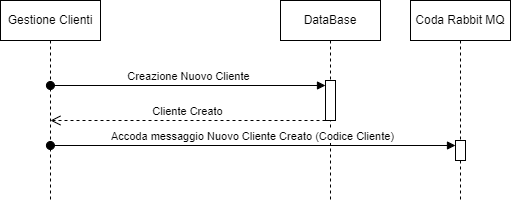

The diagram above was exported from draw.io. Its source (the exported page's mxGraphModel, read from the mxfile embedded in the PNG):
<mxGraphModel dx="677" dy="369" grid="1" gridSize="10" guides="1" tooltips="1" connect="1" arrows="1" fold="1" page="1" pageScale="1" pageWidth="827" pageHeight="1169" math="0" shadow="0">
  <root>
    <mxCell id="0" />
    <mxCell id="1" parent="0" />
    <mxCell id="m-v2l8ow76C2NpliSAcw-1" value="Gestione Clienti" style="shape=umlLifeline;perimeter=lifelinePerimeter;whiteSpace=wrap;html=1;container=1;dropTarget=0;collapsible=0;recursiveResize=0;outlineConnect=0;portConstraint=eastwest;newEdgeStyle={&quot;curved&quot;:0,&quot;rounded&quot;:0};" vertex="1" parent="1">
      <mxGeometry x="40" y="40" width="100" height="200" as="geometry" />
    </mxCell>
    <mxCell id="m-v2l8ow76C2NpliSAcw-2" value="DataBase" style="shape=umlLifeline;perimeter=lifelinePerimeter;whiteSpace=wrap;html=1;container=1;dropTarget=0;collapsible=0;recursiveResize=0;outlineConnect=0;portConstraint=eastwest;newEdgeStyle={&quot;curved&quot;:0,&quot;rounded&quot;:0};" vertex="1" parent="1">
      <mxGeometry x="320" y="40" width="100" height="200" as="geometry" />
    </mxCell>
    <mxCell id="m-v2l8ow76C2NpliSAcw-4" value="" style="html=1;points=[[0,0,0,0,5],[0,1,0,0,-5],[1,0,0,0,5],[1,1,0,0,-5]];perimeter=orthogonalPerimeter;outlineConnect=0;targetShapes=umlLifeline;portConstraint=eastwest;newEdgeStyle={&quot;curved&quot;:0,&quot;rounded&quot;:0};" vertex="1" parent="m-v2l8ow76C2NpliSAcw-2">
      <mxGeometry x="45" y="80" width="10" height="40" as="geometry" />
    </mxCell>
    <mxCell id="m-v2l8ow76C2NpliSAcw-3" value="Coda Rabbit MQ" style="shape=umlLifeline;perimeter=lifelinePerimeter;whiteSpace=wrap;html=1;container=1;dropTarget=0;collapsible=0;recursiveResize=0;outlineConnect=0;portConstraint=eastwest;newEdgeStyle={&quot;curved&quot;:0,&quot;rounded&quot;:0};" vertex="1" parent="1">
      <mxGeometry x="450" y="40" width="100" height="200" as="geometry" />
    </mxCell>
    <mxCell id="m-v2l8ow76C2NpliSAcw-7" value="" style="html=1;points=[[0,0,0,0,5],[0,1,0,0,-5],[1,0,0,0,5],[1,1,0,0,-5]];perimeter=orthogonalPerimeter;outlineConnect=0;targetShapes=umlLifeline;portConstraint=eastwest;newEdgeStyle={&quot;curved&quot;:0,&quot;rounded&quot;:0};" vertex="1" parent="m-v2l8ow76C2NpliSAcw-3">
      <mxGeometry x="45" y="140" width="10" height="20" as="geometry" />
    </mxCell>
    <mxCell id="m-v2l8ow76C2NpliSAcw-8" value="Accoda messaggio Nuovo Cliente Creato (Codice Cliente)" style="html=1;verticalAlign=bottom;startArrow=oval;endArrow=block;startSize=8;curved=0;rounded=0;entryX=0;entryY=0;entryDx=0;entryDy=5;" edge="1" target="m-v2l8ow76C2NpliSAcw-7" parent="m-v2l8ow76C2NpliSAcw-3">
      <mxGeometry relative="1" as="geometry">
        <mxPoint x="-360.07142857142867" y="145" as="sourcePoint" />
      </mxGeometry>
    </mxCell>
    <mxCell id="m-v2l8ow76C2NpliSAcw-5" value="Creazione Nuovo Cliente" style="html=1;verticalAlign=bottom;startArrow=oval;endArrow=block;startSize=8;curved=0;rounded=0;entryX=0;entryY=0;entryDx=0;entryDy=5;" edge="1" target="m-v2l8ow76C2NpliSAcw-4" parent="1" source="m-v2l8ow76C2NpliSAcw-1">
      <mxGeometry relative="1" as="geometry">
        <mxPoint x="125" y="125" as="sourcePoint" />
      </mxGeometry>
    </mxCell>
    <mxCell id="m-v2l8ow76C2NpliSAcw-6" value="Cliente Creato" style="html=1;verticalAlign=bottom;endArrow=open;dashed=1;endSize=8;curved=0;rounded=0;" edge="1" parent="1" source="m-v2l8ow76C2NpliSAcw-4">
      <mxGeometry relative="1" as="geometry">
        <mxPoint x="279.5" y="160" as="sourcePoint" />
        <mxPoint x="89.92857142857144" y="160" as="targetPoint" />
      </mxGeometry>
    </mxCell>
  </root>
</mxGraphModel>